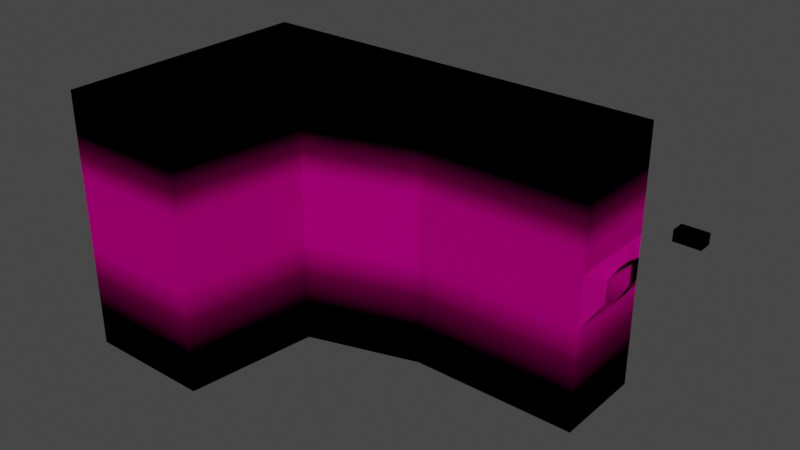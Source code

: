 # Source: C8L1.blend  (saved by Blender 3.5.10; exported with 4.5.12 LTS)
import bpy
from mathutils import Matrix  # noqa: F401  (used for matrix-valued properties, if any)

bpy.ops.wm.read_factory_settings(use_empty=True)
scene = bpy.context.scene
scene.name = 'Scene'

# ---- collections
col_reference = bpy.data.collections.new('Reference'); scene.collection.children.link(col_reference)

# ---- images (referenced by path relative to the original .blend; pixels are not part of the script)
import os
ASSET_DIR = os.environ.get("B2B_ASSET_DIR", "")  # directory of the original .blend (textures are referenced by path, not embedded)
HERE = os.path.dirname(os.path.abspath(__file__))  # packed textures are extracted next to this script under _unpacked/

def load_image(name, relpath, width, height, colorspace="sRGB"):
    """Load a texture the original file referenced (path relative to the .blend, or extracted next to this script)."""
    p = next((c for c in (os.path.join(HERE, relpath), os.path.join(ASSET_DIR, relpath)) if relpath and os.path.exists(c)), "")
    if p:
        img = bpy.data.images.load(p, check_existing=True)
        img.name = name
    else:  # same state as the original file: an image datablock whose file is absent (Cycles renders it pink)
        img = bpy.data.images.new(name, width, height)
        img.source = "FILE"
        img.filepath = "//" + (relpath or name)
    img.colorspace_settings.name = colorspace
    return img
img_tx_rock_png = load_image('tx_rock.png', 'tx_rock.png', 1024, 1024, 'sRGB')

# ---- materials (node trees are filled in below, after node groups)
mat_uv_cavewall = bpy.data.materials.new('uv_cavewall')
mat_uv_cavewall.use_transparent_shadow = False
mat_ef_black = bpy.data.materials.new('ef_black')
mat_ef_black.use_transparent_shadow = False

# ---- material node trees
mat_uv_cavewall.use_nodes = True; mat_uv_cavewall.node_tree.nodes.clear()
_N = mat_uv_cavewall.node_tree.nodes; _L = mat_uv_cavewall.node_tree.links
n0 = _N.new('ShaderNodeOutputMaterial'); n0.name = 'Material Output'; n0.location = (600, 420)
n1 = _N.new('ShaderNodeBsdfPrincipled'); n1.name = 'Principled BSDF'; n1.location = (10, 300)
n1.distribution = 'GGX'
n1.subsurface_method = 'BURLEY'
n1.inputs[3].default_value = 1.45
n1.inputs[13].default_value = 0.0
n1.inputs[27].default_value = (0.0, 0.0, 0.0, 1.0)
n1.inputs[28].default_value = 1.0
n2 = _N.new('ShaderNodeSeparateColor'); n2.name = 'Separate RGB'; n2.location = (-100, 660)
n3 = _N.new('ShaderNodeEmission'); n3.name = 'Emission'; n3.location = (0, 460)
n3.inputs[0].default_value = (0.0, 0.0, 0.0, 1.0)
n4 = _N.new('ShaderNodeAttribute'); n4.name = 'Attribute'; n4.location = (-320, 680)
n4.attribute_name = 'Color'
n5 = _N.new('ShaderNodeMixShader'); n5.name = 'Mix Shader'; n5.location = (340, 520)
n6 = _N.new('ShaderNodeTexImage'); n6.name = 'Image Texture'; n6.location = (-560, 260)
n6.image = img_tx_rock_png
n6.interpolation = 'Closest'
n7 = _N.new('ShaderNodeValToRGB'); n7.name = 'ColorRamp'; n7.location = (60, 720)
while len(n7.color_ramp.elements) > 1: n7.color_ramp.elements.remove(n7.color_ramp.elements[-1])
n7.color_ramp.elements[0].position = 0.0; n7.color_ramp.elements[0].color = (0.0, 0.0, 0.0, 1.0)
_e = n7.color_ramp.elements.new(0.5); _e.color = (0.25, 0.25, 0.25, 1.0)
_e = n7.color_ramp.elements.new(1.0); _e.color = (1.0, 1.0, 1.0, 1.0)
n8 = _N.new('ShaderNodeRGB'); n8.name = 'RGB'; n8.location = (-460, 480)
n8.outputs[0].default_value = (0.4125, 0.2659, 0.1668, 1.0)
n9 = _N.new('ShaderNodeVectorMath'); n9.name = 'Vector Math'; n9.location = (-240, 300)
n9.operation = 'MULTIPLY'
_L.new(n9.outputs[0], n1.inputs[0])
_L.new(n6.outputs[0], n9.inputs[1])
_L.new(n8.outputs[0], n9.inputs[0])
_L.new(n1.outputs[0], n5.inputs[2])
_L.new(n3.outputs[0], n5.inputs[1])
_L.new(n4.outputs[0], n2.inputs[0])
_L.new(n2.outputs[0], n7.inputs[0])
_L.new(n7.outputs[0], n5.inputs[0])
_L.new(n5.outputs[0], n0.inputs[0])
n0.is_active_output = True
mat_ef_black.use_nodes = True; mat_ef_black.node_tree.nodes.clear()
_N = mat_ef_black.node_tree.nodes; _L = mat_ef_black.node_tree.links
n0 = _N.new('ShaderNodeOutputMaterial'); n0.name = 'Material Output'; n0.location = (300, 300)
n1 = _N.new('ShaderNodeRGB'); n1.name = 'RGB'; n1.location = (-32, 365)
n1.outputs[0].default_value = (0.0, 0.0, 0.0, 1.0)
_L.new(n1.outputs[0], n0.inputs[0])
n0.is_active_output = True

# ---- world
world_world = bpy.data.worlds.new('World'); scene.world = world_world
world_world.use_nodes = True; world_world.node_tree.nodes.clear()
_N = world_world.node_tree.nodes; _L = world_world.node_tree.links
n0 = _N.new('ShaderNodeOutputWorld'); n0.name = 'World Output'; n0.location = (300, 300)
n1 = _N.new('ShaderNodeBackground'); n1.name = 'Background'; n1.location = (10, 300)
n1.inputs[0].default_value = (0.05088, 0.05088, 0.05088, 1.0)
_L.new(n1.outputs[0], n0.inputs[0])
n0.is_active_output = True
world_world.color = (0.05088, 0.05088, 0.05088)
world_world.use_sun_shadow = False
world_world.sun_shadow_jitter_overblur = 0.0

# ---- meshes
me_cube_001 = bpy.data.meshes.new('Cube.001')
me_cube_001.from_pydata([(-14.0, 3.0, 4.0), (-14.0, 3.0, 13.73), (4.0, 3.0, 4.0), (4.0, 3.0, 13.73), (-10.0, 1.031, 7.75), (3.553e-15, 1.031, 7.75), (-10.0, 1.031, 11.73), (3.553e-15, 1.031, 11.73), (-14.0, 3.031, 7.75), (-14.0, 3.031, 11.73), (4.0, 3.031, 7.75), (4.0, 3.031, 11.73), (-10.0, 3.031, 13.73), (8.742e-08, 3.031, 13.73), (-14.0, 3.031, 13.73), (4.0, 3.031, 13.73), (-10.0, 3.031, 4.0), (8.742e-08, 3.031, 4.0), (-14.0, 3.031, 4.0), (4.0, 3.031, 4.0), (-6.667, 1.031, 6.376), (-3.333, 1.031, 6.376), (-6.667, 1.031, 12.54), (-3.333, 1.031, 12.54), (-14.0, 3.0, -16.0), (4.0, 3.0, -16.0), (-14.0, 3.0, -8.0), (4.0, 3.0, -8.0), (4.0, 3.0, 17.73), (-14.0, 3.0, 17.73), (4.0, 3.0, 25.73), (-14.0, 3.0, 25.73), (4.0, 3.0, 33.73), (-14.0, 3.0, 33.73), (4.0, 84.0, 4.0), (-14.0, 84.0, 4.0), (-14.0, 84.0, 13.73), (4.0, 84.0, 13.73), (4.0, 59.5, 4.0), (4.0, 59.5, 13.73), (4.0, 35.0, 13.73), (4.0, 35.0, 4.0), (-14.0, 35.0, 13.73), (-14.0, 35.0, 4.0), (-20.59, 56.19, 4.0), (-20.59, 56.19, 25.73), (-46.0, 59.5, 25.73), (4.0, 84.0, -16.0), (-14.0, 84.0, -16.0), (4.0, 59.5, -16.0), (-14.0, 35.0, -16.0), (4.0, 35.0, -16.0), (-20.59, 56.19, -16.0), (4.0, 84.0, -8.0), (-14.0, 35.0, -8.0), (-14.0, 84.0, -8.0), (4.0, 35.0, -8.0), (4.0, 59.5, -8.0), (-46.0, 84.0, 4.0), (-14.0, 84.0, 17.73), (4.0, 84.0, 17.73), (4.0, 59.5, 17.73), (4.0, 35.0, 17.73), (-46.0, 84.0, 13.73), (-14.0, 35.0, 17.73), (-14.0, 84.0, 25.73), (4.0, 84.0, 25.73), (4.0, 59.5, 25.73), (4.0, 35.0, 25.73), (-46.0, 59.5, 4.0), (-14.0, 35.0, 25.73), (-14.0, 84.0, 33.73), (4.0, 84.0, 33.73), (4.0, 59.5, 33.73), (4.0, 35.0, 33.73), (-14.0, 35.0, 33.73), (-20.59, 56.19, 33.73), (-20.59, 56.19, -8.0), (-46.0, 59.5, -8.0), (-20.59, 56.19, 13.73), (-20.59, 56.19, 17.73), (-46.0, 59.5, 13.73), (-46.0, 84.0, -8.0), (-46.0, 84.0, -16.0), (-46.0, 59.5, 17.73), (-46.0, 84.0, 17.73), (-46.0, 84.0, 25.73), (-46.0, 59.5, 33.73), (-46.0, 84.0, 33.73), (-46.0, 59.5, -16.0)], [], [(3, 1, 29, 28), (4, 8, 9, 6), (5, 7, 11, 10), (11, 7, 15), (9, 14, 6), (22, 6, 12), (10, 19, 5), (16, 18, 4), (5, 17, 21), (14, 12, 6), (19, 17, 5), (18, 8, 4), (7, 13, 15), (20, 16, 4), (17, 16, 20, 21), (7, 23, 13), (23, 22, 12, 13), (0, 2, 27, 26), (26, 27, 25, 24), (28, 29, 31, 30), (30, 31, 33, 32), (28, 30, 68, 62), (33, 31, 70, 75), (31, 29, 64, 70), (3, 28, 62, 40), (1, 0, 43, 42), (29, 1, 42, 64), (26, 24, 50, 54), (32, 33, 75, 74), (25, 27, 56, 51), (0, 26, 54, 43), (2, 3, 40, 41), (24, 25, 51, 50), (27, 2, 41, 56), (30, 32, 74, 68), (35, 34, 37, 36), (38, 41, 40, 39), (77, 52, 89, 78), (77, 54, 50, 52), (49, 52, 50, 51), (57, 53, 47, 49), (53, 55, 48, 47), (34, 35, 55, 53), (38, 34, 53, 57), (44, 43, 54, 77), (59, 65, 86, 85), (36, 37, 60, 59), (71, 76, 87, 88), (39, 40, 62, 61), (76, 45, 46, 87), (61, 62, 68, 67), (59, 60, 66, 65), (73, 76, 71, 72), (67, 68, 74, 73), (65, 66, 72, 71), (66, 67, 73, 72), (74, 75, 76, 73), (60, 61, 67, 66), (70, 45, 76, 75), (37, 39, 61, 60), (42, 79, 80, 64), (64, 80, 45, 70), (35, 36, 63, 58), (41, 38, 57, 56), (56, 57, 49, 51), (47, 48, 52, 49), (44, 77, 78, 69), (43, 44, 79, 42), (34, 38, 39, 37), (69, 58, 63, 81), (84, 85, 86, 46), (81, 63, 85, 84), (46, 86, 88, 87), (58, 69, 78, 82), (82, 78, 89, 83), (55, 35, 58, 82), (65, 71, 88, 86), (79, 44, 69, 81), (48, 55, 82, 83), (80, 79, 81, 84), (52, 48, 83, 89), (36, 59, 85, 63), (45, 80, 84, 46)])
me_cube_001.polygons.foreach_set('material_index', [0, 0, 0, 0, 0, 0, 0, 0, 0, 0, 0, 0, 0, 0, 0, 0, 0, 0, 0, 0, 0, 0, 0, 0, 0, 0, 0, 0, 0, 0, 0, 0, 1, 0, 0, 0, 0, 0, 0, 1, 0, 0, 0, 0, 0, 0, 0, 1, 0, 0, 0, 0, 1, 0, 0, 0, 1, 0, 0, 0, 0, 0, 0, 0, 0, 1, 0, 0, 0, 0, 0, 0, 0, 0, 0, 0, 0, 0, 0, 0, 1, 0, 0])
_uv = me_cube_001.uv_layers.new(name='UVMap')
_uv.uv.foreach_set('vector', [6.75, 1.716, 2.25, 1.716, 2.25, 2.716, 6.75, 2.716, 3.25, 0.2217, 2.25, 0.2217, 2.25, 1.216, 3.25, 1.216, 5.75, 0.2217, 5.75, 1.216, 6.75, 1.216, 6.75, 0.2217, 6.75, 1.216, 5.75, 1.216, 6.75, 1.716, 2.25, 1.216, 2.25, 1.716, 3.25, 1.216, 4.083, 1.419, 3.25, 1.216, 3.25, 1.716, 6.75, 0.2217, 6.75, -0.7158, 5.75, 0.2217, 3.25, -0.7158, 2.25, -0.7158, 3.25, 0.2217, 5.75, 0.2217, 5.75, -0.7158, 4.917, -0.1218, 2.25, 1.716, 3.25, 1.716, 3.25, 1.216, 6.75, -0.7158, 5.75, -0.7158, 5.75, 0.2217, 2.25, -0.7158, 2.25, 0.2217, 3.25, 0.2217, 5.75, 1.216, 5.75, 1.716, 6.75, 1.716, 4.083, -0.1218, 3.25, -0.7158, 3.25, 0.2217, 5.75, -0.7158, 3.25, -0.7158, 4.083, -0.1218, 4.917, -0.1218, 5.75, 1.216, 4.917, 1.419, 5.75, 1.716, 4.917, -9.871, 4.083, -9.871, 3.25, -9.371, 5.75, -9.371, 2.25, -0.7158, 6.75, -0.7158, 6.75, -3.716, 2.25, -3.716, 2.25, -3.716, 6.75, -3.716, 6.75, -5.716, 2.25, -5.716, 6.75, 2.716, 2.25, 2.716, 2.25, 4.716, 6.75, 4.716, 6.75, 4.716, 2.25, 4.716, 2.25, 6.716, 6.75, 6.716, -9.379, 2.716, -9.379, 4.716, -1.379, 4.716, -1.379, 2.716, -9.379, 6.716, -9.379, 4.716, -1.379, 4.716, -1.379, 6.716, -9.379, 4.716, -9.379, 2.716, -1.379, 2.716, -1.379, 4.716, -9.379, 1.716, -9.379, 2.716, -1.379, 2.716, -1.379, 1.716, -9.379, 1.716, -9.379, -0.7158, -1.379, -0.7158, -1.379, 1.716, -9.379, 2.716, -9.379, 1.716, -1.379, 1.716, -1.379, 2.716, -9.379, -3.716, -9.379, -5.716, -1.379, -5.716, -1.379, -3.716, 6.75, -9.379, 2.25, -9.379, 2.25, -1.379, 6.75, -1.379, -9.379, -5.716, -9.379, -3.716, -1.379, -3.716, -1.379, -5.716, -9.379, -0.7158, -9.379, -3.716, -1.379, -3.716, -1.379, -0.7158, -9.379, -0.7158, -9.379, 1.716, -1.379, 1.716, -1.379, -0.7158, 2.25, -9.379, 6.75, -9.379, 6.75, -1.379, 2.25, -1.379, -9.379, -3.716, -9.379, -0.7158, -1.379, -0.7158, -1.379, -3.716, -9.379, 4.716, -9.379, 6.716, -1.379, 6.716, -1.379, 4.716, 2.25, -0.7158, 6.75, -0.7158, 6.75, 1.716, 2.25, 1.716, 4.746, -0.7158, -1.379, -0.7158, -1.379, 1.716, 4.746, 1.716, 0.6035, -3.716, 0.6035, -5.716, -5.75, -5.716, -5.75, -3.716, 3.919, -3.716, -1.379, -3.716, -1.379, -5.716, 3.919, -5.716, 6.75, 4.746, 0.6035, 3.919, 2.25, -1.379, 6.75, -1.379, 4.746, -3.716, 10.87, -3.716, 10.87, -5.716, 4.746, -5.716, 6.75, -3.716, 2.25, -3.716, 2.25, -5.716, 6.75, -5.716, 6.75, -0.7158, 2.25, -0.7158, 2.25, -3.716, 6.75, -3.716, 4.746, -0.7158, 10.87, -0.7158, 10.87, -3.716, 4.746, -3.716, 3.919, -0.7158, -1.379, -0.7158, -1.379, -3.716, 3.919, -3.716, 2.25, 2.716, 2.25, 4.716, -5.75, 4.716, -5.75, 2.716, 2.25, 1.716, 6.75, 1.716, 6.75, 2.716, 2.25, 2.716, 2.25, 10.87, 0.6035, 3.919, -5.75, 4.746, -5.75, 10.87, 4.746, 1.716, -1.379, 1.716, -1.379, 2.716, 4.746, 2.716, 0.6035, 6.716, 0.6035, 4.716, -5.75, 4.716, -5.75, 6.716, 4.746, 2.716, -1.379, 2.716, -1.379, 4.716, 4.746, 4.716, 2.25, 2.716, 6.75, 2.716, 6.75, 4.716, 2.25, 4.716, 6.75, 4.746, 0.6035, 3.919, 2.25, 10.87, 6.75, 10.87, 4.746, 4.716, -1.379, 4.716, -1.379, 6.716, 4.746, 6.716, 2.25, 4.716, 6.75, 4.716, 6.75, 6.716, 2.25, 6.716, 10.87, 4.716, 4.746, 4.716, 4.746, 6.716, 10.87, 6.716, 6.75, -1.379, 2.25, -1.379, 0.6035, 3.919, 6.75, 4.746, 10.87, 2.716, 4.746, 2.716, 4.746, 4.716, 10.87, 4.716, -1.379, 4.716, 3.919, 4.716, 3.919, 6.716, -1.379, 6.716, 10.87, 1.716, 4.746, 1.716, 4.746, 2.716, 10.87, 2.716, -1.379, 1.716, 3.919, 1.716, 3.919, 2.716, -1.379, 2.716, -1.379, 2.716, 3.919, 2.716, 3.919, 4.716, -1.379, 4.716, 2.25, -0.7158, 2.25, 1.716, -5.75, 1.716, -5.75, -0.7158, -1.379, -0.7158, 4.746, -0.7158, 4.746, -3.716, -1.379, -3.716, -1.379, -3.716, 4.746, -3.716, 4.746, -5.716, -1.379, -5.716, 6.75, 10.87, 2.25, 10.87, 0.6035, 3.919, 6.75, 4.746, 0.6035, -0.7158, 0.6035, -3.716, -5.75, -3.716, -5.75, -0.7158, -1.379, -0.7158, 3.919, -0.7158, 3.919, 1.716, -1.379, 1.716, 10.87, -0.7158, 4.746, -0.7158, 4.746, 1.716, 10.87, 1.716, 4.746, -0.7158, 10.87, -0.7158, 10.87, 1.716, 4.746, 1.716, 4.746, 2.716, 10.87, 2.716, 10.87, 4.716, 4.746, 4.716, 4.746, 1.716, 10.87, 1.716, 10.87, 2.716, 4.746, 2.716, 4.746, 4.716, 10.87, 4.716, 10.87, 6.716, 4.746, 6.716, 10.87, -0.7158, 4.746, -0.7158, 4.746, -3.716, 10.87, -3.716, 10.87, -3.716, 4.746, -3.716, 4.746, -5.716, 10.87, -5.716, 2.25, -3.716, 2.25, -0.7158, -5.75, -0.7158, -5.75, -3.716, 2.25, 4.716, 2.25, 6.716, -5.75, 6.716, -5.75, 4.716, 0.6035, 1.716, 0.6035, -0.7158, -5.75, -0.7158, -5.75, 1.716, 2.25, -5.716, 2.25, -3.716, -5.75, -3.716, -5.75, -5.716, 0.6035, 2.716, 0.6035, 1.716, -5.75, 1.716, -5.75, 2.716, 0.6035, 3.919, 2.25, 10.87, -5.75, 10.87, -5.75, 4.746, 2.25, 1.716, 2.25, 2.716, -5.75, 2.716, -5.75, 1.716, 0.6035, 4.716, 0.6035, 2.716, -5.75, 2.716, -5.75, 4.716])
_ca = me_cube_001.color_attributes.new('Color', 'FLOAT_COLOR', 'POINT')
_ca.data.foreach_set('color', [1.0, 0.0, 0.0, 1.0, 1.0, 0.0, 0.0, 1.0, 1.0, 0.0, 0.0, 1.0, 1.0, 0.0, 0.0, 1.0, 1.0, 0.0, 0.0, 1.0, 1.0, 0.0, 0.0, 1.0, 1.0, 0.0, 0.0, 1.0, 1.0, 0.0, 0.0, 1.0, 1.0, 0.0, 0.0, 1.0, 1.0, 0.0, 0.0, 1.0, 1.0, 0.0, 0.0, 1.0, 1.0, 0.0, 0.0, 1.0, 1.0, 0.0, 0.0, 1.0, 1.0, 0.0, 0.0, 1.0, 1.0, 0.0, 0.0, 1.0, 1.0, 0.0, 0.0, 1.0, 1.0, 0.0, 0.0, 1.0, 1.0, 0.0, 0.0, 1.0, 1.0, 0.0, 0.0, 1.0, 1.0, 0.0, 0.0, 1.0, 1.0, 0.0, 0.0, 1.0, 1.0, 0.0, 0.0, 1.0, 1.0, 0.0, 0.0, 1.0, 1.0, 0.0, 0.0, 1.0, 0.0, 0.0, 0.0, 1.0, 0.0, 0.0, 0.0, 1.0, 0.0, 0.0, 0.0, 1.0, 0.0, 0.0, 0.0, 1.0, 1.0, 0.0, 0.0, 1.0, 1.0, 0.0, 0.0, 1.0, 0.0, 0.0, 0.0, 1.0, 0.0, 0.0, 0.0, 1.0, 0.0, 0.0, 0.0, 1.0, 0.0, 0.0, 0.0, 1.0, 1.0, 0.0, 0.0, 1.0, 1.0, 0.0, 0.0, 1.0, 1.0, 0.0, 0.0, 1.0, 1.0, 0.0, 0.0, 1.0, 1.0, 0.0, 0.0, 1.0, 1.0, 0.0, 0.0, 1.0, 1.0, 0.0, 0.0, 1.0, 1.0, 0.0, 0.0, 1.0, 1.0, 0.0, 0.0, 1.0, 1.0, 0.0, 0.0, 1.0, 1.0, 0.0, 0.0, 1.0, 0.0, 0.0, 0.0, 1.0, 0.0, 0.0, 0.0, 1.0, 0.0, 0.0, 0.0, 1.0, 0.0, 0.0, 0.0, 1.0, 0.0, 0.0, 0.0, 1.0, 0.0, 0.0, 0.0, 1.0, 0.0, 0.0, 0.0, 1.0, 0.0, 0.0, 0.0, 1.0, 0.0, 0.0, 0.0, 1.0, 0.0, 0.0, 0.0, 1.0, 0.0, 0.0, 0.0, 1.0, 0.0, 0.0, 0.0, 1.0, 0.0, 0.0, 0.0, 1.0, 1.0, 0.0, 0.0, 1.0, 1.0, 0.0, 0.0, 1.0, 1.0, 0.0, 0.0, 1.0, 1.0, 0.0, 0.0, 1.0, 1.0, 0.0, 0.0, 1.0, 1.0, 0.0, 0.0, 1.0, 1.0, 0.0, 0.0, 1.0, 0.0, 0.0, 0.0, 1.0, 0.0, 0.0, 0.0, 1.0, 0.0, 0.0, 0.0, 1.0, 0.0, 0.0, 0.0, 1.0, 1.0, 0.0, 0.0, 1.0, 0.0, 0.0, 0.0, 1.0, 0.0, 0.0, 0.0, 1.0, 0.0, 0.0, 0.0, 1.0, 0.0, 0.0, 0.0, 1.0, 0.0, 0.0, 0.0, 1.0, 0.0, 0.0, 0.0, 1.0, 0.0, 0.0, 0.0, 1.0, 0.0, 0.0, 0.0, 1.0, 0.0, 0.0, 0.0, 1.0, 1.0, 0.0, 0.0, 1.0, 1.0, 0.0, 0.0, 1.0, 1.0, 0.0, 0.0, 1.0, 0.0, 0.0, 0.0, 1.0, 0.0, 0.0, 0.0, 1.0, 1.0, 0.0, 0.0, 1.0, 1.0, 0.0, 0.0, 1.0, 0.0, 0.0, 0.0, 1.0, 0.0, 0.0, 0.0, 1.0, 0.0, 0.0, 0.0, 1.0, 0.0, 0.0, 0.0, 1.0])
me_cube_001.materials.append(mat_uv_cavewall)
me_cube_001.materials.append(mat_ef_black)
me_cube_001.use_paint_bone_selection = False
me_cube_001.use_paint_mask_vertex = True
me_cube_001.update()
me_cube_003 = bpy.data.meshes.new('Cube.003')
me_cube_003.from_pydata([(-14.0, 35.0, 0.0), (-14.0, 35.0, 13.73), (4.0, 35.0, 0.0), (4.0, 35.0, 13.73), (-14.0, 2.0, 0.0), (-14.0, 2.0, 13.73), (4.0, 2.0, 0.0), (4.0, 2.0, 13.73), (-10.0, 1.031, 7.75), (3.553e-15, 1.031, 7.75), (-10.0, 1.031, 11.73), (3.553e-15, 1.031, 11.73), (-14.0, 2.031, 7.75), (-14.0, 2.031, 11.73), (4.0, 2.031, 7.75), (4.0, 2.031, 11.73), (-10.0, 2.031, 13.73), (4.371e-08, 2.031, 13.73), (-14.0, 2.031, 13.73), (4.0, 2.031, 13.73), (-10.0, 2.031, 0.0), (4.371e-08, 2.031, 0.0), (-14.0, 2.031, 0.0), (4.0, 2.031, 0.0)], [], [(0, 2, 3, 1), (2, 6, 7, 3), (4, 0, 1, 5), (2, 0, 4, 6), (7, 5, 1, 3), (8, 12, 13, 10), (9, 11, 15, 14), (15, 11, 19), (13, 18, 10), (11, 10, 16, 17), (14, 23, 9), (20, 22, 8), (9, 21, 20, 8), (18, 16, 10), (23, 21, 9), (22, 12, 8), (11, 17, 19)])
_uv = me_cube_003.uv_layers.new(name='UVMap')
_uv.uv.foreach_set('vector', [-1.75, -1.216, 2.75, -1.216, 2.75, 2.216, -1.75, 2.216, 4.625, -1.216, -3.625, -1.216, -3.625, 2.216, 4.625, 2.216, -3.625, -1.216, 4.625, -1.216, 4.625, 2.216, -3.625, 2.216, 2.75, 4.625, -1.75, 4.625, -1.75, -3.625, 2.75, -3.625, 2.75, -3.625, -1.75, -3.625, -1.75, 4.625, 2.75, 4.625, -0.75, 0.7217, -1.75, 0.7217, -1.75, 1.716, -0.75, 1.716, 1.75, 0.7217, 1.75, 1.716, 2.75, 1.716, 2.75, 0.7217, 2.75, 1.716, 1.75, 1.716, 2.75, 2.216, -1.75, 1.716, -1.75, 2.216, -0.75, 1.716, 1.75, 1.716, -0.75, 1.716, -0.75, 2.216, 1.75, 2.216, 2.75, 0.7217, 2.75, -1.216, 1.75, 0.7217, -0.75, -1.216, -1.75, -1.216, -0.75, 0.7217, 1.75, 0.7217, 1.75, -1.216, -0.75, -1.216, -0.75, 0.7217, -1.75, 2.216, -0.75, 2.216, -0.75, 1.716, 2.75, -1.216, 1.75, -1.216, 1.75, 0.7217, -1.75, -1.216, -1.75, 0.7217, -0.75, 0.7217, 1.75, 1.716, 1.75, 2.216, 2.75, 2.216])
me_cube_003.materials.append(mat_ef_black)
me_cube_003.update()

# ---- objects
ob_room1 = bpy.data.objects.new('Room1', me_cube_001)
ob_room1_001 = bpy.data.objects.new('Room1.001', me_cube_003)

# ---- transforms, parenting, visibility, modifiers, constraints
ob_room1.location = (0.0, 0.0, 0.0)
ob_room1.rotation_euler = (0.0, 0.0, 1.571)
ob_room1_001.location = (1.257, 22.23, 5.29)
ob_room1_001.rotation_euler = (0.0, 0.0, 1.571)
ob_room1_001.scale = (0.1709, 0.1709, 0.1709)

# ---- collection membership
scene.collection.objects.link(ob_room1)
scene.collection.objects.link(ob_room1_001)

# ---- scene / render settings (as saved in the file)
scene.frame_start = 1; scene.frame_end = 250; scene.frame_set(196)
scene.render.engine = 'BLENDER_EEVEE_NEXT'
scene.cycles.sampling_pattern = 'TABULATED_SOBOL'
scene.cycles.use_light_tree = False
scene.view_settings.view_transform = 'Filmic'
bpy.context.view_layer.update()

# ---- added for rendering (the .blend has no active camera and no usable light): camera, sun
cam_auto = bpy.data.cameras.new('AutoCamera')
cam_auto.lens = 50.0
cam_auto.sensor_width = 36.0
cam_auto.clip_end = 1952.62
ob_auto_camera = bpy.data.objects.new('AutoCamera', cam_auto)
scene.collection.objects.link(ob_auto_camera)
ob_auto_camera.location = (69.8012, -145.056, 97.8716)
ob_auto_camera.rotation_euler = (1.09748, -7.21219e-08, 0.694738)
scene.camera = ob_auto_camera
light_auto_sun = bpy.data.lights.new('AutoSun', 'SUN')
light_auto_sun.energy = 3.0
light_auto_sun.angle = 0.0523599
ob_auto_sun = bpy.data.objects.new('AutoSun', light_auto_sun)
scene.collection.objects.link(ob_auto_sun)
ob_auto_sun.rotation_euler = (0.872665, 0.174533, 0.523599)
bpy.context.view_layer.update()

